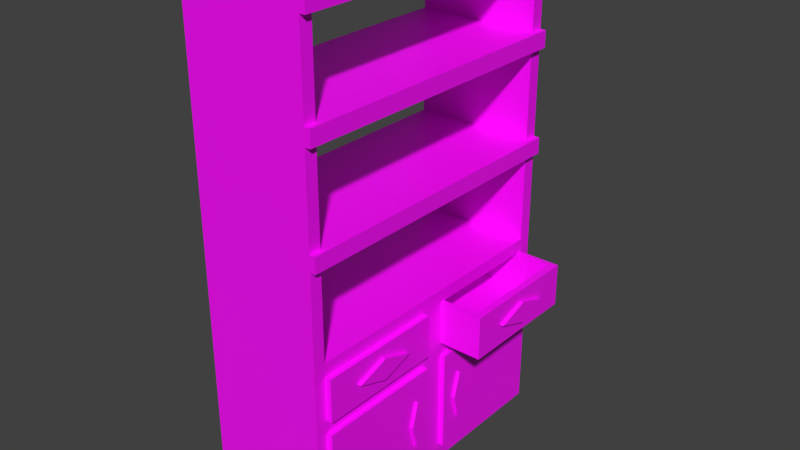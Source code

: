 # Source: BookShelf_LP_UV.blend  (saved by Blender 2.80.74; exported with 4.5.12 LTS)
import bpy
from mathutils import Matrix  # noqa: F401  (used for matrix-valued properties, if any)

bpy.ops.wm.read_factory_settings(use_empty=True)
scene = bpy.context.scene
scene.name = 'Scene'

# ---- collections
col_collection_1 = bpy.data.collections.new('Collection 1'); scene.collection.children.link(col_collection_1)

# ---- images (referenced by path relative to the original .blend; pixels are not part of the script)
import os
ASSET_DIR = os.environ.get("B2B_ASSET_DIR", "")  # directory of the original .blend (textures are referenced by path, not embedded)
HERE = os.path.dirname(os.path.abspath(__file__))  # packed textures are extracted next to this script under _unpacked/

def load_image(name, relpath, width, height, colorspace="sRGB"):
    """Load a texture the original file referenced (path relative to the .blend, or extracted next to this script)."""
    p = next((c for c in (os.path.join(HERE, relpath), os.path.join(ASSET_DIR, relpath)) if relpath and os.path.exists(c)), "")
    if p:
        img = bpy.data.images.load(p, check_existing=True)
        img.name = name
    else:  # same state as the original file: an image datablock whose file is absent (Cycles renders it pink)
        img = bpy.data.images.new(name, width, height)
        img.source = "FILE"
        img.filepath = "//" + (relpath or name)
    img.colorspace_settings.name = colorspace
    return img
img_uv = load_image('UV', '', 2048, 2048, 'sRGB')

# ---- materials (node trees are filled in below, after node groups)
mat_material = bpy.data.materials.new('Material')
mat_material.use_transparent_shadow = False

# ---- material node trees
mat_material.use_nodes = True; mat_material.node_tree.nodes.clear()
_N = mat_material.node_tree.nodes; _L = mat_material.node_tree.links
n0 = _N.new('ShaderNodeOutputMaterial'); n0.name = 'Material Output'; n0.location = (300, 300)
n1 = _N.new('ShaderNodeBsdfPrincipled'); n1.name = 'Principled BSDF'; n1.location = (10, 300)
n1.distribution = 'GGX'
n1.subsurface_method = 'BURLEY'
n1.inputs[3].default_value = 1.45
n1.inputs[27].default_value = (0.0, 0.0, 0.0, 1.0)
n1.inputs[28].default_value = 1.0
n2 = _N.new('ShaderNodeTexImage'); n2.name = 'Image Texture'; n2.location = (-280, 275)
n2.image = img_uv
_L.new(n1.outputs[0], n0.inputs[0])
_L.new(n2.outputs[0], n1.inputs[0])
n0.is_active_output = True

# ---- world
world_world = bpy.data.worlds.new('World'); scene.world = world_world
world_world.color = (0.05088, 0.05088, 0.05088)
world_world.use_sun_shadow = False
world_world.sun_shadow_jitter_overblur = 0.0
world_world.cycles.sampling_method = 'MANUAL'

# ---- meshes
me_cube = bpy.data.meshes.new('Cube')
me_cube.from_pydata([(-0.6768, -1.678, 0.01108), (-0.6768, -1.678, 2.105), (-0.6768, 1.678, 0.01108), (-0.6768, 1.678, 2.105), (0.6768, -1.678, 0.01108), (0.6768, -1.678, 2.105), (0.6768, 1.678, 0.01108), (0.6768, 1.678, 2.105), (-0.6768, -0.0002183, 0.01108), (-0.6768, -0.0002183, 2.105), (0.6768, -0.0002183, 0.01108), (0.6768, -0.0002183, 2.105), (-0.6768, -1.543, 0.01108), (0.6768, -1.543, 2.105), (-0.6768, -1.543, 2.105), (0.6768, -1.543, 0.01108), (-0.6768, 1.534, 2.105), (0.6768, 1.534, 0.01108), (-0.6768, 1.534, 0.01108), (0.6768, 1.534, 2.105), (-0.6768, -1.678, 1.96), (-0.6768, 1.678, 1.96), (0.6768, 1.678, 1.96), (0.6768, -1.678, 1.96), (0.6768, -0.0002183, 1.96), (-0.6768, -0.0002183, 1.96), (-0.6768, -1.543, 1.96), (0.6768, -1.543, 1.96), (0.6768, 1.534, 1.96), (-0.6768, 1.534, 1.96), (-0.6768, 1.678, 0.2001), (0.6768, 1.678, 0.2001), (0.6768, -1.678, 0.2001), (0.6768, -0.0002183, 0.2001), (-0.6768, -0.0002183, 0.2001), (-0.6768, -1.543, 0.2001), (0.6768, -1.543, 0.2001), (0.6768, 1.534, 0.2001), (-0.6768, 1.534, 0.2001), (-0.6768, -1.678, 0.2001), (-0.6768, 0.1419, 0.01108), (0.6768, 0.1419, 2.105), (-0.6768, 0.1419, 2.105), (0.6768, 0.1419, 0.01108), (-0.6768, 0.1419, 1.96), (0.6768, 0.1419, 1.96), (0.6768, 0.1419, 0.2001), (-0.6768, 0.1419, 0.2001), (-0.6768, -0.1355, 2.105), (0.6768, -0.1355, 0.01108), (-0.6768, -0.1355, 0.01108), (0.6768, -0.1355, 2.105), (0.6768, -0.1355, 1.96), (-0.6768, -0.1355, 1.96), (-0.6768, -0.1355, 0.2001), (0.6768, -0.1355, 0.2001), (-0.6768, 1.534, 3.262), (-0.6768, 1.678, 3.262), (0.6768, 1.678, 3.262), (0.6768, -1.543, 3.262), (0.6768, -1.678, 3.262), (-0.6768, -1.678, 3.262), (-0.6768, -1.543, 3.262), (0.6768, 1.534, 3.262), (-0.6768, 1.534, 3.083), (-0.6768, 1.678, 3.083), (0.6768, 1.678, 3.083), (0.6768, 1.534, 3.083), (-0.6768, -1.543, 3.09), (0.6768, -1.543, 3.09), (0.6768, -1.678, 3.09), (-0.6768, -1.678, 3.09), (-0.6768, 0.8382, 2.105), (0.6768, 0.8382, 0.01108), (-0.6768, 0.8382, 1.96), (-0.6768, 0.8382, 0.2001), (-0.6768, 0.8382, 0.01108), (0.6768, 0.8382, 2.105), (0.6768, 0.8382, 1.96), (0.6768, 0.8382, 0.2001), (-0.6768, -0.8392, 0.01108), (0.6768, -0.8392, 2.105), (0.6768, -0.8392, 1.96), (0.6768, -0.8392, 0.2001), (-0.6768, -0.8392, 2.105), (0.6768, -0.8392, 0.01108), (-0.6768, -0.8392, 1.96), (-0.6768, -0.8392, 0.2001), (-0.6768, -1.678, 1.483), (-0.6768, 1.678, 1.483), (0.6768, 1.678, 1.483), (0.6768, -1.678, 1.483), (0.6768, -0.0002183, 1.483), (-0.6768, -0.0002183, 1.483), (-0.6768, -1.543, 1.483), (0.6768, -1.543, 1.483), (0.6768, 1.534, 1.483), (-0.6768, 1.534, 1.483), (0.6768, 0.1419, 1.483), (-0.6768, 0.1419, 1.483), (-0.6768, -0.1355, 1.483), (0.6768, -0.1355, 1.483), (0.6768, 0.8382, 1.483), (-0.6768, 0.8382, 1.483), (-0.6768, -0.8392, 1.483), (0.6768, -0.8392, 1.483), (-0.6768, 1.678, 1.338), (0.6768, 1.678, 1.338), (0.6768, -1.678, 1.338), (0.6768, -0.0002183, 1.338), (-0.6768, -0.0002183, 1.338), (-0.6768, -1.543, 1.338), (0.6768, -1.543, 1.338), (0.6768, 1.534, 1.338), (-0.6768, 1.534, 1.338), (0.6768, 0.1419, 1.338), (-0.6768, 0.1419, 1.338), (-0.6768, -0.1355, 1.338), (0.6768, -0.1355, 1.338), (0.6768, 0.8382, 1.338), (-0.6768, 0.8382, 1.338), (-0.6768, -0.8392, 1.338), (0.6768, -0.8392, 1.338), (-0.6768, -1.678, 1.338), (-0.6768, 1.534, 4.408), (-0.6768, 1.678, 4.408), (0.6768, 1.678, 4.408), (0.6768, -1.543, 4.408), (0.6768, -1.678, 4.408), (-0.6768, -1.678, 4.408), (-0.6768, -1.543, 4.408), (0.6768, 1.534, 4.408), (-0.6768, -1.543, 4.233), (0.6768, -1.543, 4.233), (0.6768, -1.678, 4.233), (-0.6768, -1.678, 4.233), (0.6768, 1.534, 4.226), (-0.6768, 1.534, 4.226), (-0.6768, 1.678, 4.226), (0.6768, 1.678, 4.226), (-0.6768, 1.534, 5.484), (-0.6768, 1.678, 5.484), (0.6768, 1.678, 5.484), (0.6768, -1.543, 5.484), (0.6768, -1.678, 5.484), (-0.6768, -1.678, 5.484), (-0.6768, -1.543, 5.484), (0.6768, 1.534, 5.484), (-0.6768, -1.678, 5.32), (-0.6768, -1.543, 5.32), (0.6768, -1.543, 5.32), (0.6768, -1.678, 5.32), (0.6768, 1.678, 5.32), (0.6768, 1.534, 5.32), (-0.6768, 1.534, 5.32), (-0.6768, 1.678, 5.32), (0.7397, -1.543, 3.262), (0.7397, -1.678, 3.262), (0.7397, 1.678, 3.262), (0.7397, 1.534, 3.262), (0.7397, 1.678, 3.083), (0.7397, 1.534, 3.083), (0.7397, -1.543, 3.09), (0.7397, -1.678, 3.09), (0.7397, -1.543, 4.408), (0.7397, -1.678, 4.408), (0.7397, 1.678, 4.408), (0.7397, 1.534, 4.408), (0.7397, 1.534, 4.226), (0.7397, -1.678, 4.233), (0.7397, -1.543, 4.233), (0.7397, 1.678, 4.226), (0.7397, -1.543, 5.484), (0.7397, -1.678, 5.484), (0.7397, 1.678, 5.484), (0.7397, 1.534, 5.484), (0.7397, 1.678, 5.32), (0.7397, -1.543, 5.32), (0.7397, -1.678, 5.32), (0.7397, 1.534, 5.32), (1.158, 0.8382, 1.96), (1.158, 0.1419, 1.96), (1.158, 1.534, 1.96), (1.158, 1.534, 1.483), (1.158, 0.1419, 1.483), (1.158, 0.8382, 1.483), (1.076, 1.534, 1.483), (1.076, 0.8382, 1.483), (1.076, 0.1419, 1.483), (1.076, 0.1419, 1.96), (1.076, 1.534, 1.96), (1.076, 0.8382, 1.96), (1.076, 0.1979, 1.96), (0.6768, 0.1979, 1.96), (0.6768, 1.478, 1.96), (1.076, 1.478, 1.96), (1.076, 1.478, 1.552), (0.6768, 1.478, 1.552), (1.076, 0.1979, 1.552), (0.6768, 0.1979, 1.552), (1.076, 0.8382, 1.552), (0.6768, 0.8382, 1.552), (0.1916, 0.8382, 1.96), (0.1916, 0.8382, 1.552), (0.1916, 0.1979, 1.552), (0.1916, 0.1979, 1.96), (0.1916, 1.478, 1.552), (0.1916, 1.478, 1.96), (0.7435, -0.8392, 1.96), (0.7435, -1.543, 1.96), (0.7435, -0.1355, 1.96), (0.7435, -1.543, 1.483), (0.7435, -0.1355, 1.483), (0.7435, -0.8392, 1.483), (-0.6768, -1.678, 1.721), (-0.6768, 1.678, 1.721), (0.6768, 1.678, 1.721), (0.6768, -1.678, 1.721), (0.6768, -0.0002183, 1.721), (-0.6768, -0.0002183, 1.721), (-0.6768, -1.543, 1.721), (0.6768, -1.543, 1.721), (0.6768, 1.534, 1.721), (-0.6768, 1.534, 1.721), (0.6768, 0.1419, 1.721), (-0.6768, 0.1419, 1.721), (-0.6768, -0.1355, 1.721), (0.6768, -0.1355, 1.721), (-0.6768, 0.8382, 1.721), (-0.6768, -0.8392, 1.721), (1.158, 1.534, 1.721), (1.158, 0.1419, 1.721), (1.076, 1.534, 1.721), (1.076, 0.1419, 1.721), (0.7435, -1.543, 1.721), (0.7435, -0.1355, 1.721), (0.7435, -0.8392, 1.841), (0.7435, -0.4874, 1.721), (0.7435, -0.8392, 1.602), (0.7435, -1.191, 1.721), (1.158, 0.4901, 1.721), (1.158, 0.8382, 1.841), (1.158, 1.186, 1.721), (1.158, 0.8382, 1.602), (1.2, 0.8382, 1.841), (1.2, 0.8382, 1.721), (0.786, -0.8392, 1.841), (0.786, -0.8392, 1.721), (0.786, -0.4874, 1.721), (1.2, 1.186, 1.721), (0.786, -0.8392, 1.602), (0.786, -1.191, 1.721), (1.2, 0.4901, 1.721), (1.2, 0.8382, 1.602), (-0.6768, 1.678, 0.7693), (0.6768, 1.678, 0.7693), (0.6768, -1.678, 0.7693), (0.6768, -0.0002183, 0.7693), (-0.6768, -0.0002183, 0.7693), (-0.6768, -1.543, 0.7693), (0.6768, -1.543, 0.7693), (0.6768, 1.534, 0.7693), (-0.6768, 1.534, 0.7693), (0.6768, 0.1419, 0.7693), (-0.6768, 0.1419, 0.7693), (-0.6768, -0.1355, 0.7693), (0.6768, -0.1355, 0.7693), (-0.6768, 0.8382, 0.7693), (-0.6768, -0.8392, 0.7693), (-0.6768, -1.678, 0.7693), (0.6768, -0.3348, 1.338), (0.7762, 0.2768, 0.7693), (0.6768, -0.3348, 0.2001), (0.6768, 0.3579, 1.338), (0.7762, 0.3579, 0.4847), (0.6768, 0.3579, 0.2001), (0.7762, -0.4145, 0.7693), (0.7762, -0.3348, 0.4847), (0.7762, 0.3579, 1.054), (0.7762, 0.3579, 0.7693), (0.7762, 0.439, 0.7693), (0.7762, -0.3348, 1.054), (0.7762, -0.3348, 0.7693), (0.7762, -0.2551, 0.7693), (0.7385, -1.543, 0.7693), (0.7385, -1.543, 0.2001), (0.7385, 1.534, 0.7693), (0.7385, 1.534, 0.2001), (0.7385, -0.8392, 0.2001), (0.7385, 0.3579, 0.2001), (0.7385, 0.1419, 0.2001), (0.7385, 0.1419, 0.7693), (0.7385, -0.1355, 0.7693), (0.7385, -0.1355, 0.2001), (0.7385, 0.8382, 0.2001), (0.7385, 0.8382, 0.7693), (0.7385, -0.3348, 0.2001), (0.7385, -0.8392, 0.7693), (0.7385, -0.8392, 1.338), (0.7385, -1.543, 1.338), (0.7385, 0.3579, 1.338), (0.7385, 0.1419, 1.338), (0.7385, 1.534, 1.338), (0.7385, 0.8382, 1.338), (0.7385, -0.3348, 1.338), (0.7385, -0.1355, 1.338), (0.7385, -0.4145, 0.7693), (0.7385, 0.2768, 0.7693), (0.7385, -0.2551, 0.7693), (0.7385, -0.3348, 1.054), (0.7385, -0.3348, 0.4847), (0.7385, 0.439, 0.7693), (0.7385, 0.3579, 1.054), (0.7385, 0.3579, 0.4847), (0.7385, -0.9263, 1.338), (0.7385, -0.9779, 1.338), (0.7385, -1.075, 1.338), (0.7385, -1.118, 1.338), (0.7385, -0.2007, 1.338), (0.7385, -0.2398, 1.338), (0.7385, -0.4308, 0.2001), (0.7385, -0.4821, 0.2001), (0.7385, -0.6295, 0.2001), (0.7385, -0.6885, 0.2001), (0.7385, -1.323, 0.2001), (0.7385, -1.37, 0.2001), (0.7385, 1.331, 1.338), (0.7385, 1.28, 1.338), (0.7385, 1.186, 1.338), (0.7385, 1.144, 1.338), (0.7385, 0.4756, 0.2001), (0.7385, 0.4315, 0.2001), (0.7385, 0.5556, 0.2001), (0.7385, 0.5196, 0.2001), (0.7385, 0.2518, 0.2001), (0.7385, 0.206, 0.2001), (0.7435, -1.281, 1.721), (0.7435, -1.327, 1.721), (0.7435, -1.351, 1.96), (0.7435, -1.408, 1.96), (0.7435, -0.406, 1.96), (0.7435, -0.4656, 1.96), (1.158, 0.4166, 1.96), (1.158, 0.3642, 1.96)], [], [(29, 16, 3, 21), (21, 3, 7, 22), (27, 13, 5, 23), (23, 5, 1, 20), (12, 15, 4, 0), (65, 64, 56, 57), (41, 42, 9, 11), (40, 43, 10, 8), (45, 41, 11, 24), (53, 48, 9, 25), (20, 1, 14, 26), (81, 84, 14, 13), (80, 85, 15, 12), (82, 81, 13, 27), (22, 7, 19, 28), (2, 6, 17, 18), (139, 126, 166, 171), (74, 72, 16, 29), (228, 74, 29, 223), (216, 22, 28, 222), (82, 27, 209, 339, 338, 208), (214, 20, 26, 220), (226, 53, 25, 219), (224, 45, 24, 218), (217, 23, 20, 214), (221, 27, 23, 217), (215, 21, 22, 216), (223, 29, 21, 215), (18, 38, 30, 2), (2, 30, 31, 6), (15, 36, 32, 4), (4, 32, 39, 0), (43, 46, 33, 10), (50, 54, 34, 8), (0, 39, 35, 12), (85, 83, 36, 15), (6, 31, 37, 17), (76, 75, 38, 18), (8, 34, 47, 40), (73, 79, 275, 46, 43), (233, 188, 184, 231), (219, 25, 44, 225), (25, 9, 42, 44), (78, 77, 41, 45, 193), (76, 73, 43, 40), (77, 72, 42, 41), (10, 33, 55, 49), (80, 87, 54, 50), (229, 86, 53, 226), (218, 24, 52, 227), (24, 11, 51, 52), (8, 10, 49, 50), (11, 9, 48, 51), (86, 84, 48, 53), (130, 127, 131, 124), (68, 71, 61, 62), (71, 70, 60, 61), (128, 134, 169, 165), (66, 65, 57, 58), (56, 64, 68, 62), (16, 19, 67, 64), (7, 3, 65, 66), (19, 7, 66, 67), (3, 16, 64, 65), (69, 67, 161, 162), (64, 67, 69, 68), (63, 56, 62, 59), (13, 14, 68, 69), (1, 5, 70, 71), (14, 1, 71, 68), (5, 13, 69, 70), (19, 16, 72, 77), (18, 17, 73, 76), (28, 19, 77, 78, 194), (187, 186, 183, 185), (17, 37, 79, 73), (40, 47, 75, 76), (225, 44, 74, 228), (44, 42, 72, 74), (26, 14, 84, 86), (220, 26, 86, 229), (12, 35, 87, 80), (49, 55, 272, 83, 85), (52, 82, 208, 341, 340, 210), (52, 51, 81, 82), (50, 49, 85, 80), (51, 48, 84, 81), (118, 101, 105, 122, 270), (111, 94, 104, 121), (116, 99, 103, 120), (113, 96, 102, 119), (109, 92, 101, 118), (121, 104, 100, 117), (110, 93, 99, 116), (119, 102, 98, 115, 273), (114, 97, 89, 106), (106, 89, 90, 107), (112, 95, 91, 108), (108, 91, 88, 123), (115, 98, 92, 109), (117, 100, 93, 110), (123, 88, 94, 111), (122, 105, 95, 112), (107, 90, 96, 113), (120, 103, 97, 114), (267, 120, 114, 262), (255, 107, 113, 261), (263, 46, 290, 291), (269, 123, 111, 259), (265, 117, 110, 258), (263, 115, 109, 257), (256, 108, 123, 269), (260, 112, 108, 256), (254, 106, 107, 255), (262, 114, 106, 254), (115, 263, 291, 301), (258, 110, 116, 264), (268, 121, 117, 265), (257, 109, 118, 266), (37, 261, 286, 287), (264, 116, 120, 267), (259, 111, 121, 268), (272, 55, 293, 296), (149, 148, 145, 146), (135, 134, 128, 129), (139, 138, 125, 126), (131, 127, 164, 167), (132, 135, 129, 130), (144, 151, 178, 173), (138, 137, 124, 125), (60, 59, 133, 134), (62, 61, 135, 132), (61, 60, 134, 135), (59, 62, 132, 133), (57, 56, 137, 138), (63, 58, 139, 136), (58, 57, 138, 139), (56, 63, 136, 137), (133, 132, 137, 136), (132, 130, 124, 137), (59, 60, 157, 156), (143, 146, 145, 144), (142, 141, 140, 147), (133, 136, 168, 170), (155, 154, 140, 141), (146, 143, 147, 140), (148, 151, 144, 145), (152, 155, 141, 142), (129, 128, 151, 148), (127, 130, 149, 150), (128, 127, 150, 151), (130, 129, 148, 149), (126, 125, 155, 152), (124, 131, 153, 154), (125, 124, 154, 155), (131, 126, 152, 153), (127, 128, 165, 164), (150, 149, 154, 153), (149, 146, 140, 154), (163, 162, 156, 157), (161, 160, 158, 159), (179, 176, 174, 175), (168, 171, 166, 167), (169, 170, 164, 165), (178, 177, 172, 173), (142, 147, 175, 174), (66, 58, 158, 160), (134, 133, 170, 169), (60, 70, 163, 157), (67, 66, 160, 161), (126, 131, 167, 166), (151, 150, 177, 178), (58, 63, 159, 158), (136, 139, 171, 168), (152, 142, 174, 176), (70, 69, 162, 163), (153, 152, 176, 179), (143, 144, 173, 172), (150, 153, 179, 177), (239, 238, 250, 251), (230, 182, 180, 241, 242), (232, 190, 182, 230), (191, 192, 189, 181, 343, 342, 180), (190, 195, 191, 180, 182), (188, 187, 185, 184), (98, 102, 187, 188), (28, 194, 195, 190), (192, 191, 200, 198), (222, 28, 190, 232), (102, 96, 186, 187), (224, 98, 188, 233), (192, 193, 45, 189), (201, 199, 198, 200, 196, 197), (194, 78, 202, 207), (191, 195, 196, 200), (193, 192, 198, 199), (197, 194, 207, 206), (195, 194, 197, 196), (207, 202, 203, 206), (202, 205, 204, 203), (201, 197, 206, 203), (193, 199, 204, 205), (199, 201, 203, 204), (78, 193, 205, 202), (240, 243, 253, 252), (235, 210, 340, 341, 208, 236, 237), (227, 52, 210, 235), (95, 105, 213, 211), (105, 101, 212, 213), (221, 95, 211, 234), (27, 221, 234, 209), (101, 227, 235, 212), (213, 238, 239, 336, 337, 234, 211), (45, 224, 233, 189), (96, 222, 232, 186), (186, 232, 230, 183), (185, 183, 230, 242, 243), (184, 185, 243, 240, 231), (94, 220, 229, 104), (99, 225, 228, 103), (92, 218, 227, 101), (104, 229, 226, 100), (93, 219, 225, 99), (189, 233, 231, 181), (97, 223, 215, 89), (89, 215, 216, 90), (95, 221, 217, 91), (91, 217, 214, 88), (98, 224, 218, 92), (100, 226, 219, 93), (88, 214, 220, 94), (90, 216, 222, 96), (103, 228, 223, 97), (245, 244, 252), (237, 236, 246, 248), (239, 236, 208, 338, 339, 209, 234, 337, 336), (241, 240, 252, 244), (242, 241, 244, 249), (236, 239, 251, 246), (238, 237, 248, 250), (243, 242, 249, 253), (247, 246, 251), (251, 250, 247), (248, 246, 247), (250, 248, 247), (253, 249, 245), (249, 244, 245), (252, 253, 245), (273, 115, 301, 300), (35, 259, 268, 87), (47, 264, 267, 75), (79, 37, 287, 294), (33, 257, 266, 55), (87, 268, 265, 54), (34, 258, 264, 47), (260, 36, 285, 284), (38, 262, 254, 30), (30, 254, 255, 31), (36, 260, 256, 32), (32, 256, 269, 39), (46, 263, 257, 33), (54, 265, 258, 34), (39, 269, 259, 35), (270, 122, 298, 304), (31, 255, 261, 37), (75, 267, 262, 38), (122, 112, 299, 317, 316, 315, 314, 298), (261, 113, 302, 286), (118, 270, 304, 319, 318, 305), (112, 260, 284, 299), (275, 79, 294, 332, 333, 330, 331, 289), (46, 275, 289, 334, 335, 290), (83, 272, 296, 320, 321, 322, 323, 288), (113, 119, 303, 329, 328, 327, 326, 302), (266, 118, 305, 292), (55, 266, 292, 293), (36, 83, 288, 324, 325, 285), (119, 273, 300, 303), (297, 298, 314, 315, 316, 317, 299, 284), (286, 302, 326, 327, 328, 329, 303, 295), (292, 305, 318, 319, 304, 309, 308), (293, 292, 308, 310, 296), (294, 295, 311, 313, 289, 331, 330, 333, 332), (311, 312, 278, 280), (296, 310, 306, 297, 288, 323, 322, 321, 320), (309, 306, 276, 281), (289, 313, 307, 291, 290, 335, 334), (306, 309, 304, 298, 297), (312, 307, 271, 278), (310, 308, 283, 277), (307, 313, 274, 271), (313, 311, 280, 274), (308, 309, 281, 283), (306, 310, 277, 276), (307, 312, 300, 301, 291), (282, 281, 276), (279, 278, 271), (283, 281, 282), (277, 283, 282), (276, 277, 282), (271, 274, 279), (280, 278, 279), (274, 280, 279), (303, 300, 312, 311, 295), (294, 287, 286, 295), (324, 288, 297, 284, 285, 325), (213, 212, 235, 237, 238), (231, 240, 241, 180, 342, 343, 181), (159, 156, 162, 161), (168, 167, 164, 170), (147, 143, 172, 175), (177, 179, 175, 172), (59, 156, 159, 63)])
_uv = me_cube.uv_layers.new(name='UVMap')
_uv.uv.foreach_set('vector', [0.1758, 0.2886, 0.1889, 0.2886, 0.1889, 0.3015, 0.1758, 0.3015, 0.3176, 0.7068, 0.3045, 0.7068, 0.3045, 0.5854, 0.3176, 0.5854, 0.2903, 0.404, 0.2903, 0.3909, 0.3025, 0.3909, 0.3025, 0.404, 0.6153, 0.1758, 0.6153, 0.1889, 0.4939, 0.1889, 0.4939, 0.1758, 0.8781, 0.2903, 0.9995, 0.2903, 0.9995, 0.3025, 0.8781, 0.3025, 0.2769, 0.3015, 0.2769, 0.2886, 0.293, 0.2886, 0.293, 0.3015, 0.6065, 0.8331, 0.7279, 0.8331, 0.7279, 0.8459, 0.6065, 0.8459, 0.8781, 0.1387, 0.9995, 0.1387, 0.9995, 0.1515, 0.8781, 0.1515, 0.1387, 0.404, 0.1387, 0.3909, 0.1515, 0.3909, 0.1515, 0.404, 0.1758, 0.1389, 0.1889, 0.1389, 0.1889, 0.151, 0.1758, 0.151, 0.1758, 0.0005201, 0.1889, 0.0005201, 0.1889, 0.01268, 0.1758, 0.01268, 0.6065, 0.9213, 0.7279, 0.9213, 0.7279, 0.9846, 0.6065, 0.9846, 0.8781, 0.227, 0.9995, 0.227, 0.9995, 0.2903, 0.8781, 0.2903, 0.227, 0.404, 0.227, 0.3909, 0.2903, 0.3909, 0.2903, 0.404, 0.0005201, 0.404, 0.0005201, 0.3909, 0.01343, 0.3909, 0.01343, 0.404, 0.8781, 0.0005201, 0.9995, 0.0005201, 0.9995, 0.01343, 0.8781, 0.01343, 0.1137, 0.5854, 0.09734, 0.5854, 0.09734, 0.5798, 0.1137, 0.5798, 0.1758, 0.2262, 0.1889, 0.2262, 0.1889, 0.2886, 0.1758, 0.2886, 0.1544, 0.2262, 0.1758, 0.2262, 0.1758, 0.2886, 0.1544, 0.2886, 0.0005201, 0.4253, 0.0005201, 0.404, 0.01343, 0.404, 0.01343, 0.4253, 0.9289, 0.4896, 0.9289, 0.4263, 0.9349, 0.4263, 0.9349, 0.4384, 0.9349, 0.4436, 0.9349, 0.4896, 0.1544, 0.0005201, 0.1758, 0.0005201, 0.1758, 0.01268, 0.1544, 0.01268, 0.1544, 0.1389, 0.1758, 0.1389, 0.1758, 0.151, 0.1544, 0.151, 0.1387, 0.4253, 0.1387, 0.404, 0.1515, 0.404, 0.1515, 0.4253, 0.6153, 0.1544, 0.6153, 0.1758, 0.4939, 0.1758, 0.4939, 0.1544, 0.2903, 0.4253, 0.2903, 0.404, 0.3025, 0.404, 0.3025, 0.4253, 0.339, 0.7068, 0.3176, 0.7068, 0.3176, 0.5854, 0.339, 0.5854, 0.1544, 0.2886, 0.1758, 0.2886, 0.1758, 0.3015, 0.1544, 0.3015, 0.0005201, 0.2886, 0.01752, 0.2886, 0.01752, 0.3015, 0.0005201, 0.3015, 0.4928, 0.7068, 0.4758, 0.7068, 0.4758, 0.5854, 0.4928, 0.5854, 0.2903, 0.5787, 0.2903, 0.5618, 0.3025, 0.5618, 0.3025, 0.5787, 0.6153, 0.0005201, 0.6153, 0.01752, 0.4939, 0.01752, 0.4939, 0.0005201, 0.1387, 0.5787, 0.1387, 0.5618, 0.1515, 0.5618, 0.1515, 0.5787, 0.0005201, 0.1389, 0.01752, 0.1389, 0.01752, 0.151, 0.0005201, 0.151, 0.0005201, 0.0005201, 0.01752, 0.0005201, 0.01752, 0.01268, 0.0005201, 0.01268, 0.227, 0.5787, 0.227, 0.5618, 0.2903, 0.5618, 0.2903, 0.5787, 0.0005201, 0.5787, 0.0005201, 0.5618, 0.01343, 0.5618, 0.01343, 0.5787, 0.0005201, 0.2262, 0.01752, 0.2262, 0.01752, 0.2886, 0.0005201, 0.2886, 0.0005201, 0.151, 0.01752, 0.151, 0.01752, 0.1638, 0.0005201, 0.1638, 0.07606, 0.5787, 0.07606, 0.5618, 0.1193, 0.5618, 0.1387, 0.5618, 0.1387, 0.5787, 0.2403, 0.8572, 0.2403, 0.8786, 0.233, 0.8786, 0.233, 0.8572, 0.1544, 0.151, 0.1758, 0.151, 0.1758, 0.1638, 0.1544, 0.1638, 0.1758, 0.151, 0.1889, 0.151, 0.1889, 0.1638, 0.1758, 0.1638, 0.07606, 0.404, 0.07606, 0.3909, 0.1387, 0.3909, 0.1387, 0.404, 0.1337, 0.404, 0.8781, 0.07606, 0.9995, 0.07606, 0.9995, 0.1387, 0.8781, 0.1387, 0.6065, 0.7705, 0.7279, 0.7705, 0.7279, 0.8331, 0.6065, 0.8331, 0.1515, 0.5787, 0.1515, 0.5618, 0.1637, 0.5618, 0.1637, 0.5787, 0.0005201, 0.07578, 0.01752, 0.07578, 0.01752, 0.1389, 0.0005201, 0.1389, 0.1544, 0.07578, 0.1758, 0.07578, 0.1758, 0.1389, 0.1544, 0.1389, 0.1515, 0.4253, 0.1515, 0.404, 0.1637, 0.404, 0.1637, 0.4253, 0.1515, 0.404, 0.1515, 0.3909, 0.1637, 0.3909, 0.1637, 0.404, 0.8781, 0.1515, 0.9995, 0.1515, 0.9995, 0.1637, 0.8781, 0.1637, 0.6065, 0.8459, 0.7279, 0.8459, 0.7279, 0.858, 0.6065, 0.858, 0.1758, 0.07578, 0.1889, 0.07578, 0.1889, 0.1389, 0.1758, 0.1389, 0.9239, 0.8695, 0.8025, 0.8695, 0.8025, 0.5927, 0.9239, 0.5927, 0.2775, 0.01268, 0.2775, 0.0005201, 0.293, 0.0005201, 0.293, 0.01268, 0.4939, 0.2775, 0.6153, 0.2775, 0.6153, 0.293, 0.4939, 0.293, 0.6153, 0.396, 0.6153, 0.3803, 0.6209, 0.3803, 0.6209, 0.396, 0.2165, 0.5854, 0.2165, 0.7068, 0.2004, 0.7068, 0.2004, 0.5854, 0.293, 0.2886, 0.2769, 0.2886, 0.2775, 0.01268, 0.293, 0.01268, 0.622, 0.5481, 0.622, 0.4263, 0.7097, 0.4263, 0.7097, 0.5481, 0.3045, 0.5854, 0.3045, 0.7068, 0.2165, 0.7068, 0.2165, 0.5854, 0.01343, 0.3909, 0.0005201, 0.3909, 0.0005201, 0.3032, 0.01343, 0.3032, 0.1889, 0.3015, 0.1889, 0.2886, 0.2769, 0.2886, 0.2769, 0.3015, 0.5061, 0.7011, 0.7829, 0.7011, 0.7829, 0.7068, 0.5061, 0.7068, 0.7829, 0.5798, 0.7829, 0.7011, 0.5061, 0.7011, 0.5061, 0.5798, 0.01343, 0.8292, 0.01343, 0.7078, 0.2903, 0.7078, 0.2903, 0.8292, 0.622, 0.4253, 0.622, 0.3035, 0.7103, 0.3035, 0.7103, 0.4253, 0.4939, 0.1889, 0.6153, 0.1889, 0.6153, 0.2775, 0.4939, 0.2775, 0.1889, 0.01268, 0.1889, 0.0005201, 0.2775, 0.0005201, 0.2775, 0.01268, 0.3025, 0.3909, 0.2903, 0.3909, 0.2903, 0.3026, 0.3025, 0.3026, 0.6065, 0.7078, 0.7279, 0.7078, 0.7279, 0.7705, 0.6065, 0.7705, 0.8781, 0.01343, 0.9995, 0.01343, 0.9995, 0.07606, 0.8781, 0.07606, 0.01343, 0.404, 0.01343, 0.3909, 0.07606, 0.3909, 0.07606, 0.404, 0.01847, 0.404, 0.8409, 0.4889, 0.8409, 0.5516, 0.8335, 0.5516, 0.8335, 0.4889, 0.01343, 0.5787, 0.01343, 0.5618, 0.07606, 0.5618, 0.07606, 0.5787, 0.0005201, 0.1638, 0.01752, 0.1638, 0.01752, 0.2262, 0.0005201, 0.2262, 0.1544, 0.1638, 0.1758, 0.1638, 0.1758, 0.2262, 0.1544, 0.2262, 0.1758, 0.1638, 0.1889, 0.1638, 0.1889, 0.2262, 0.1758, 0.2262, 0.1758, 0.01268, 0.1889, 0.01268, 0.1889, 0.07578, 0.1758, 0.07578, 0.1544, 0.01268, 0.1758, 0.01268, 0.1758, 0.07578, 0.1544, 0.07578, 0.0005201, 0.01268, 0.01752, 0.01268, 0.01752, 0.07578, 0.0005201, 0.07578, 0.1637, 0.5787, 0.1637, 0.5618, 0.1816, 0.5618, 0.227, 0.5618, 0.227, 0.5787, 0.9289, 0.5529, 0.9289, 0.4896, 0.9349, 0.4896, 0.9349, 0.5232, 0.9349, 0.5286, 0.9349, 0.5529, 0.1637, 0.404, 0.1637, 0.3909, 0.227, 0.3909, 0.227, 0.404, 0.8781, 0.1637, 0.9995, 0.1637, 0.9995, 0.227, 0.8781, 0.227, 0.6065, 0.858, 0.7279, 0.858, 0.7279, 0.9213, 0.6065, 0.9213, 0.1637, 0.4597, 0.1637, 0.4467, 0.227, 0.4467, 0.227, 0.4597, 0.1816, 0.4597, 0.1199, 0.01268, 0.133, 0.01268, 0.133, 0.07578, 0.1199, 0.07578, 0.1199, 0.1638, 0.133, 0.1638, 0.133, 0.2262, 0.1199, 0.2262, 0.01343, 0.4597, 0.01343, 0.4467, 0.07606, 0.4467, 0.07606, 0.4597, 0.1515, 0.4597, 0.1515, 0.4467, 0.1637, 0.4467, 0.1637, 0.4597, 0.1199, 0.07578, 0.133, 0.07578, 0.133, 0.1389, 0.1199, 0.1389, 0.1199, 0.151, 0.133, 0.151, 0.133, 0.1638, 0.1199, 0.1638, 0.07606, 0.4597, 0.07606, 0.4467, 0.1387, 0.4467, 0.1387, 0.4597, 0.1193, 0.4597, 0.1199, 0.2886, 0.133, 0.2886, 0.133, 0.3015, 0.1199, 0.3015, 0.3734, 0.7068, 0.3604, 0.7068, 0.3604, 0.5854, 0.3734, 0.5854, 0.2903, 0.4597, 0.2903, 0.4467, 0.3025, 0.4467, 0.3025, 0.4597, 0.6153, 0.1199, 0.6153, 0.133, 0.4939, 0.133, 0.4939, 0.1199, 0.1387, 0.4597, 0.1387, 0.4467, 0.1515, 0.4467, 0.1515, 0.4597, 0.1199, 0.1389, 0.133, 0.1389, 0.133, 0.151, 0.1199, 0.151, 0.1199, 0.0005201, 0.133, 0.0005201, 0.133, 0.01268, 0.1199, 0.01268, 0.227, 0.4597, 0.227, 0.4467, 0.2903, 0.4467, 0.2903, 0.4597, 0.0005201, 0.4597, 0.0005201, 0.4467, 0.01343, 0.4467, 0.01343, 0.4597, 0.1199, 0.2262, 0.133, 0.2262, 0.133, 0.2886, 0.1199, 0.2886, 0.06873, 0.2262, 0.1199, 0.2262, 0.1199, 0.2886, 0.06873, 0.2886, 0.0005201, 0.5107, 0.0005201, 0.4597, 0.01343, 0.4597, 0.01343, 0.5107, 0.9176, 0.3547, 0.9176, 0.4059, 0.9121, 0.4059, 0.9121, 0.3547, 0.06873, 0.0005201, 0.1199, 0.0005201, 0.1199, 0.01268, 0.06873, 0.01268, 0.06873, 0.1389, 0.1199, 0.1389, 0.1199, 0.151, 0.06873, 0.151, 0.1387, 0.5107, 0.1387, 0.4597, 0.1515, 0.4597, 0.1515, 0.5107, 0.6153, 0.06873, 0.6153, 0.1199, 0.4939, 0.1199, 0.4939, 0.06873, 0.2903, 0.5107, 0.2903, 0.4597, 0.3025, 0.4597, 0.3025, 0.5107, 0.4246, 0.7068, 0.3734, 0.7068, 0.3734, 0.5854, 0.4246, 0.5854, 0.06873, 0.2886, 0.1199, 0.2886, 0.1199, 0.3015, 0.06873, 0.3015, 0.9176, 0.3035, 0.9176, 0.3547, 0.9121, 0.3547, 0.9121, 0.3035, 0.06873, 0.151, 0.1199, 0.151, 0.1199, 0.1638, 0.06873, 0.1638, 0.06873, 0.07578, 0.1199, 0.07578, 0.1199, 0.1389, 0.06873, 0.1389, 0.1515, 0.5107, 0.1515, 0.4597, 0.1637, 0.4597, 0.1637, 0.5107, 0.9187, 0.4059, 0.9187, 0.3547, 0.9242, 0.3547, 0.9242, 0.4059, 0.06873, 0.1638, 0.1199, 0.1638, 0.1199, 0.2262, 0.06873, 0.2262, 0.06873, 0.01268, 0.1199, 0.01268, 0.1199, 0.07578, 0.06873, 0.07578, 0.9415, 0.535, 0.9415, 0.5529, 0.9359, 0.5529, 0.9359, 0.535, 0.4781, 0.01268, 0.4781, 0.0005201, 0.4928, 0.0005201, 0.4928, 0.01268, 0.4939, 0.3803, 0.6153, 0.3803, 0.6153, 0.396, 0.4939, 0.396, 0.1137, 0.5854, 0.1137, 0.7068, 0.09734, 0.7068, 0.09734, 0.5854, 0.8025, 0.5927, 0.8025, 0.8695, 0.7969, 0.8695, 0.7969, 0.5927, 0.3803, 0.01268, 0.3803, 0.0005201, 0.396, 0.0005201, 0.396, 0.01268, 0.6153, 0.4928, 0.6153, 0.4781, 0.6209, 0.4781, 0.6209, 0.4928, 0.3796, 0.3015, 0.3796, 0.2886, 0.396, 0.2886, 0.396, 0.3015, 0.8857, 0.3035, 0.8978, 0.3035, 0.8978, 0.3908, 0.8857, 0.3908, 0.293, 0.01268, 0.293, 0.0005201, 0.3803, 0.0005201, 0.3803, 0.01268, 0.4939, 0.293, 0.6153, 0.293, 0.6153, 0.3803, 0.4939, 0.3803, 0.8325, 0.5133, 0.7107, 0.5133, 0.7107, 0.4263, 0.8325, 0.4263, 0.293, 0.3015, 0.293, 0.2886, 0.3796, 0.2886, 0.3796, 0.3015, 0.8847, 0.3902, 0.8718, 0.3902, 0.8718, 0.3035, 0.8847, 0.3035, 0.2004, 0.5854, 0.2004, 0.7068, 0.1137, 0.7068, 0.1137, 0.5854, 0.8331, 0.3899, 0.7114, 0.3899, 0.7114, 0.3035, 0.8331, 0.3035, 0.6276, 0.01271, 0.749, 0.01271, 0.749, 0.2895, 0.6276, 0.2895, 0.3803, 0.01268, 0.396, 0.01268, 0.396, 0.2886, 0.3796, 0.2886, 0.2903, 0.8292, 0.3025, 0.8292, 0.3025, 0.8348, 0.2903, 0.8348, 0.8714, 0.01271, 0.75, 0.01271, 0.75, 0.0005201, 0.8714, 0.0005201, 0.8714, 0.3025, 0.75, 0.3025, 0.75, 0.2895, 0.8714, 0.2895, 0.6276, 0.01271, 0.6276, 0.2895, 0.622, 0.2895, 0.622, 0.01271, 0.4781, 0.3015, 0.4781, 0.2886, 0.4928, 0.2886, 0.4928, 0.3015, 0.75, 0.01271, 0.8714, 0.01271, 0.8714, 0.2895, 0.75, 0.2895, 0.4939, 0.4781, 0.6153, 0.4781, 0.6153, 0.4928, 0.4939, 0.4928, 0.01529, 0.5854, 0.01529, 0.7068, 0.0005202, 0.7068, 0.0005201, 0.5854, 0.4939, 0.396, 0.6153, 0.396, 0.6153, 0.4781, 0.4939, 0.4781, 0.4939, 0.4939, 0.6157, 0.4939, 0.6157, 0.5757, 0.4939, 0.5757, 0.911, 0.3855, 0.8989, 0.3855, 0.8989, 0.3035, 0.911, 0.3035, 0.396, 0.01268, 0.396, 0.0005201, 0.4781, 0.0005201, 0.4781, 0.01268, 0.09734, 0.5854, 0.09734, 0.7068, 0.01529, 0.7068, 0.01529, 0.5854, 0.4884, 0.3026, 0.4884, 0.4243, 0.4066, 0.4243, 0.4066, 0.3026, 0.396, 0.3015, 0.396, 0.2886, 0.4781, 0.2886, 0.4781, 0.3015, 0.7929, 0.9112, 0.78, 0.9112, 0.78, 0.8291, 0.7929, 0.8291, 0.8025, 0.8695, 0.8025, 0.8817, 0.7969, 0.8817, 0.7969, 0.8695, 0.3157, 0.8292, 0.3157, 0.7078, 0.5925, 0.7078, 0.5925, 0.8292, 0.4781, 0.01268, 0.4928, 0.01268, 0.4928, 0.2886, 0.4781, 0.2886, 0.9577, 0.5798, 0.9577, 0.5919, 0.9423, 0.5919, 0.9423, 0.5798, 0.9583, 0.8688, 0.9583, 0.8817, 0.9423, 0.8817, 0.9423, 0.8688, 0.9741, 0.8688, 0.9741, 0.8817, 0.9594, 0.8817, 0.9594, 0.8688, 0.9412, 0.8688, 0.9412, 0.8817, 0.9249, 0.8817, 0.9249, 0.8688, 0.9406, 0.5798, 0.9406, 0.5919, 0.9249, 0.5919, 0.9249, 0.5798, 0.9741, 0.5798, 0.9741, 0.5919, 0.9594, 0.5919, 0.9594, 0.5798, 0.8714, 0.3025, 0.8714, 0.2895, 0.8771, 0.2895, 0.8771, 0.3025, 0.2165, 0.5854, 0.2004, 0.5854, 0.2004, 0.5798, 0.2165, 0.5798, 0.6276, 0.0005201, 0.6276, 0.01271, 0.622, 0.01271, 0.622, 0.0005201, 0.6153, 0.293, 0.6153, 0.2775, 0.6209, 0.2775, 0.6209, 0.293, 0.7829, 0.7011, 0.7958, 0.7011, 0.7958, 0.7068, 0.7829, 0.7068, 0.8025, 0.5798, 0.8025, 0.5927, 0.7969, 0.5927, 0.7969, 0.5798, 0.3035, 0.8292, 0.3157, 0.8292, 0.3157, 0.8348, 0.3035, 0.8348, 0.0005201, 0.8292, 0.01343, 0.8292, 0.01343, 0.8348, 0.0005201, 0.8348, 0.6276, 0.2895, 0.6276, 0.3025, 0.622, 0.3025, 0.622, 0.2895, 0.01529, 0.5854, 0.0005201, 0.5854, 0.0005201, 0.5798, 0.01529, 0.5798, 0.4939, 0.7011, 0.5061, 0.7011, 0.5061, 0.7068, 0.4939, 0.7068, 0.5925, 0.8292, 0.6054, 0.8292, 0.6054, 0.8348, 0.5925, 0.8348, 0.8714, 0.01271, 0.8714, 0.0005201, 0.8771, 0.0005201, 0.8771, 0.01271, 0.3157, 0.8292, 0.5925, 0.8292, 0.5925, 0.8348, 0.3157, 0.8348, 0.9491, 0.5564, 0.9491, 0.5239, 0.953, 0.5239, 0.953, 0.5564, 0.7502, 0.9607, 0.7289, 0.9607, 0.7289, 0.8981, 0.7396, 0.8981, 0.7502, 0.9294, 0.2987, 0.8432, 0.2773, 0.8432, 0.2773, 0.8359, 0.2987, 0.8359, 0.885, 0.4889, 0.885, 0.5465, 0.885, 0.5516, 0.8777, 0.5516, 0.8777, 0.5316, 0.8777, 0.5269, 0.8777, 0.4889, 0.885, 0.4263, 0.885, 0.4313, 0.885, 0.4889, 0.8777, 0.4889, 0.8777, 0.4263, 0.8409, 0.4263, 0.8409, 0.4889, 0.8335, 0.4889, 0.8335, 0.4263, 0.8767, 0.4263, 0.8767, 0.4889, 0.8409, 0.4889, 0.8409, 0.4263, 0.9209, 0.4263, 0.9209, 0.4313, 0.885, 0.4313, 0.885, 0.4263, 0.232, 0.8725, 0.1744, 0.8725, 0.1744, 0.8359, 0.232, 0.8359, 0.2987, 0.8792, 0.2773, 0.8792, 0.2773, 0.8432, 0.2987, 0.8432, 0.8767, 0.4889, 0.8767, 0.5516, 0.8409, 0.5516, 0.8409, 0.4889, 0.2763, 0.8572, 0.2763, 0.8786, 0.2403, 0.8786, 0.2403, 0.8572, 0.885, 0.5465, 0.9209, 0.5465, 0.9209, 0.5516, 0.885, 0.5516, 0.4501, 0.483, 0.4501, 0.4254, 0.4859, 0.4254, 0.4859, 0.483, 0.4859, 0.5406, 0.4501, 0.5406, 0.7107, 0.5144, 0.7683, 0.5144, 0.7683, 0.5579, 0.7107, 0.5579, 0.1744, 0.8725, 0.1168, 0.8725, 0.1168, 0.8359, 0.1744, 0.8359, 0.8342, 0.3394, 0.8342, 0.3035, 0.8707, 0.3035, 0.8707, 0.3394, 0.4503, 0.5416, 0.4503, 0.5782, 0.4066, 0.5782, 0.4066, 0.5416, 0.4862, 0.5782, 0.4503, 0.5782, 0.4503, 0.5416, 0.4862, 0.5416, 0.1157, 0.8725, 0.05812, 0.8725, 0.05812, 0.8359, 0.1157, 0.8359, 0.05812, 0.8725, 0.0005201, 0.8725, 0.0005201, 0.8359, 0.05812, 0.8359, 0.4501, 0.483, 0.4501, 0.5406, 0.4066, 0.5406, 0.4066, 0.483, 0.8342, 0.3394, 0.8707, 0.3394, 0.8707, 0.3831, 0.8342, 0.3831, 0.4501, 0.4254, 0.4501, 0.483, 0.4066, 0.483, 0.4066, 0.4254, 0.7683, 0.5144, 0.8259, 0.5144, 0.8259, 0.5579, 0.7683, 0.5579, 0.6206, 0.4939, 0.6206, 0.5261, 0.6167, 0.5261, 0.6167, 0.4939, 0.7502, 0.7078, 0.7716, 0.7078, 0.7716, 0.7322, 0.7716, 0.7375, 0.7716, 0.7711, 0.7609, 0.7711, 0.7502, 0.7395, 0.7786, 0.8505, 0.7786, 0.872, 0.7726, 0.872, 0.7726, 0.8505, 0.9219, 0.5529, 0.9219, 0.4896, 0.9279, 0.4896, 0.9279, 0.5529, 0.9219, 0.4896, 0.9219, 0.4263, 0.9279, 0.4263, 0.9279, 0.4896, 0.3569, 0.8573, 0.3569, 0.8787, 0.3509, 0.8787, 0.3509, 0.8573, 0.3569, 0.8359, 0.3569, 0.8573, 0.3509, 0.8573, 0.3509, 0.8359, 0.7786, 0.8291, 0.7786, 0.8505, 0.7726, 0.8505, 0.7726, 0.8291, 0.7289, 0.7711, 0.7396, 0.7711, 0.7502, 0.8028, 0.7502, 0.8109, 0.7502, 0.815, 0.7502, 0.8344, 0.7289, 0.8344, 0.2763, 0.8359, 0.2763, 0.8572, 0.2403, 0.8572, 0.2403, 0.8359, 0.32, 0.8792, 0.2987, 0.8792, 0.2987, 0.8432, 0.32, 0.8432, 0.32, 0.8432, 0.2987, 0.8432, 0.2987, 0.8359, 0.32, 0.8359, 0.7716, 0.8981, 0.7716, 0.9607, 0.7502, 0.9607, 0.7502, 0.9294, 0.7609, 0.8981, 0.7716, 0.8355, 0.7716, 0.8981, 0.7609, 0.8981, 0.7502, 0.8668, 0.7502, 0.8355, 0.133, 0.01268, 0.1544, 0.01268, 0.1544, 0.07578, 0.133, 0.07578, 0.133, 0.1638, 0.1544, 0.1638, 0.1544, 0.2262, 0.133, 0.2262, 0.1515, 0.4467, 0.1515, 0.4253, 0.1637, 0.4253, 0.1637, 0.4467, 0.133, 0.07578, 0.1544, 0.07578, 0.1544, 0.1389, 0.133, 0.1389, 0.133, 0.151, 0.1544, 0.151, 0.1544, 0.1638, 0.133, 0.1638, 0.2403, 0.8359, 0.2403, 0.8572, 0.233, 0.8572, 0.233, 0.8359, 0.133, 0.2886, 0.1544, 0.2886, 0.1544, 0.3015, 0.133, 0.3015, 0.3604, 0.7068, 0.339, 0.7068, 0.339, 0.5854, 0.3604, 0.5854, 0.2903, 0.4467, 0.2903, 0.4253, 0.3025, 0.4253, 0.3025, 0.4467, 0.6153, 0.133, 0.6153, 0.1544, 0.4939, 0.1544, 0.4939, 0.133, 0.1387, 0.4467, 0.1387, 0.4253, 0.1515, 0.4253, 0.1515, 0.4467, 0.133, 0.1389, 0.1544, 0.1389, 0.1544, 0.151, 0.133, 0.151, 0.133, 0.0005201, 0.1544, 0.0005201, 0.1544, 0.01268, 0.133, 0.01268, 0.0005201, 0.4467, 0.0005201, 0.4253, 0.01343, 0.4253, 0.01343, 0.4467, 0.133, 0.2262, 0.1544, 0.2262, 0.1544, 0.2886, 0.133, 0.2886, 0.7828, 0.7984, 0.7929, 0.8019, 0.7726, 0.8281, 0.9491, 0.4913, 0.9491, 0.4588, 0.953, 0.4588, 0.953, 0.4913, 0.7502, 0.8028, 0.7609, 0.7711, 0.7716, 0.7711, 0.7716, 0.8171, 0.7716, 0.8223, 0.7716, 0.8344, 0.7502, 0.8344, 0.7502, 0.815, 0.7502, 0.8109, 0.3357, 0.5604, 0.3035, 0.5604, 0.3035, 0.5565, 0.3357, 0.5565, 0.3679, 0.5604, 0.3357, 0.5604, 0.3357, 0.5565, 0.3679, 0.5565, 0.9491, 0.4588, 0.9491, 0.4263, 0.953, 0.4263, 0.953, 0.4588, 0.9491, 0.5239, 0.9491, 0.4913, 0.953, 0.4913, 0.953, 0.5239, 0.6206, 0.5261, 0.6206, 0.5583, 0.6167, 0.5583, 0.6167, 0.5261, 0.7828, 0.7378, 0.7726, 0.7344, 0.7929, 0.7078, 0.7929, 0.7078, 0.7929, 0.7412, 0.7828, 0.7378, 0.7726, 0.7678, 0.7726, 0.7344, 0.7828, 0.7378, 0.7929, 0.7412, 0.7726, 0.7678, 0.7828, 0.7378, 0.7726, 0.795, 0.7929, 0.7688, 0.7828, 0.7984, 0.7929, 0.7688, 0.7929, 0.8019, 0.7828, 0.7984, 0.7726, 0.8281, 0.7726, 0.795, 0.7828, 0.7984, 0.6361, 0.5757, 0.6167, 0.5757, 0.6167, 0.5702, 0.6361, 0.5702, 0.01752, 0.01268, 0.06873, 0.01268, 0.06873, 0.07578, 0.01752, 0.07578, 0.01752, 0.1638, 0.06873, 0.1638, 0.06873, 0.2262, 0.01752, 0.2262, 0.948, 0.4889, 0.948, 0.5516, 0.9425, 0.5516, 0.9425, 0.4889, 0.1515, 0.5618, 0.1515, 0.5107, 0.1637, 0.5107, 0.1637, 0.5618, 0.01752, 0.07578, 0.06873, 0.07578, 0.06873, 0.1389, 0.01752, 0.1389, 0.01752, 0.151, 0.06873, 0.151, 0.06873, 0.1638, 0.01752, 0.1638, 0.6679, 0.5691, 0.6167, 0.5691, 0.6167, 0.5636, 0.6679, 0.5636, 0.01752, 0.2886, 0.06873, 0.2886, 0.06873, 0.3015, 0.01752, 0.3015, 0.4758, 0.7068, 0.4246, 0.7068, 0.4246, 0.5854, 0.4758, 0.5854, 0.2903, 0.5618, 0.2903, 0.5107, 0.3025, 0.5107, 0.3025, 0.5618, 0.6153, 0.01752, 0.6153, 0.06873, 0.4939, 0.06873, 0.4939, 0.01752, 0.1387, 0.5618, 0.1387, 0.5107, 0.1515, 0.5107, 0.1515, 0.5618, 0.01752, 0.1389, 0.06873, 0.1389, 0.06873, 0.151, 0.01752, 0.151, 0.01752, 0.0005201, 0.06873, 0.0005201, 0.06873, 0.01268, 0.01752, 0.01268, 0.4873, 0.5578, 0.4873, 0.5124, 0.4928, 0.5124, 0.4928, 0.5578, 0.0005201, 0.5618, 0.0005201, 0.5107, 0.01343, 0.5107, 0.01343, 0.5618, 0.01752, 0.2262, 0.06873, 0.2262, 0.06873, 0.2886, 0.01752, 0.2886, 0.4873, 0.5124, 0.4873, 0.4491, 0.4928, 0.4491, 0.4928, 0.4873, 0.4928, 0.4912, 0.4928, 0.4999, 0.4928, 0.5046, 0.4928, 0.5124, 0.9187, 0.3547, 0.9187, 0.3035, 0.9242, 0.3035, 0.9242, 0.3547, 0.4873, 0.5757, 0.4873, 0.5578, 0.4928, 0.5578, 0.4928, 0.5663, 0.4928, 0.5698, 0.4928, 0.5757, 0.7191, 0.5691, 0.6679, 0.5691, 0.6679, 0.5636, 0.7191, 0.5636, 0.948, 0.4457, 0.948, 0.4889, 0.9425, 0.4889, 0.9425, 0.4635, 0.9425, 0.4603, 0.9425, 0.4563, 0.9425, 0.4523, 0.9425, 0.4457, 0.948, 0.4263, 0.948, 0.4457, 0.9425, 0.4457, 0.9425, 0.4362, 0.9425, 0.4321, 0.9425, 0.4263, 0.9415, 0.4896, 0.9415, 0.535, 0.9359, 0.535, 0.9359, 0.5263, 0.9359, 0.5217, 0.9359, 0.5085, 0.9359, 0.5032, 0.9359, 0.4896, 0.742, 0.5757, 0.6793, 0.5757, 0.6793, 0.5702, 0.7069, 0.5702, 0.7106, 0.5702, 0.7191, 0.5702, 0.7236, 0.5702, 0.742, 0.5702, 0.9252, 0.3547, 0.9252, 0.3035, 0.9308, 0.3035, 0.9308, 0.3547, 0.9252, 0.4059, 0.9252, 0.3547, 0.9308, 0.3547, 0.9308, 0.4059, 0.9415, 0.4263, 0.9415, 0.4896, 0.9359, 0.4896, 0.9359, 0.446, 0.9359, 0.4418, 0.9359, 0.4263, 0.6793, 0.5757, 0.6361, 0.5757, 0.6361, 0.5702, 0.6793, 0.5702, 0.3545, 0.3659, 0.3035, 0.3659, 0.3035, 0.358, 0.3035, 0.3534, 0.3035, 0.3446, 0.3035, 0.3408, 0.3035, 0.3026, 0.3545, 0.3026, 0.3545, 0.5555, 0.3035, 0.5555, 0.3035, 0.5371, 0.3035, 0.5326, 0.3035, 0.5241, 0.3035, 0.5204, 0.3035, 0.4928, 0.3545, 0.4928, 0.3545, 0.4292, 0.3035, 0.4292, 0.3035, 0.4233, 0.3035, 0.4198, 0.3035, 0.4112, 0.329, 0.4112, 0.3545, 0.4184, 0.4056, 0.4292, 0.3545, 0.4292, 0.3545, 0.4184, 0.3801, 0.4112, 0.4056, 0.4112, 0.4056, 0.4928, 0.3545, 0.4928, 0.3545, 0.4569, 0.3801, 0.4496, 0.4056, 0.4496, 0.4056, 0.4562, 0.4056, 0.4602, 0.4056, 0.4642, 0.4056, 0.4674, 0.3296, 0.5649, 0.3035, 0.5649, 0.3035, 0.5615, 0.3296, 0.5615, 0.4056, 0.4112, 0.3801, 0.4112, 0.3545, 0.4041, 0.3545, 0.3659, 0.4056, 0.3659, 0.4056, 0.3794, 0.4056, 0.3847, 0.4056, 0.398, 0.4056, 0.4026, 0.3614, 0.8359, 0.3614, 0.862, 0.3579, 0.862, 0.3579, 0.8359, 0.4056, 0.4496, 0.3801, 0.4496, 0.3545, 0.4423, 0.3545, 0.4302, 0.4056, 0.4302, 0.4056, 0.436, 0.4056, 0.4401, 0.3545, 0.4041, 0.329, 0.4112, 0.3035, 0.4112, 0.3035, 0.3659, 0.3545, 0.3659, 0.8304, 0.5144, 0.8304, 0.5405, 0.827, 0.5405, 0.827, 0.5144, 0.3624, 0.8881, 0.3624, 0.862, 0.3659, 0.862, 0.3659, 0.8881, 0.8304, 0.5405, 0.8304, 0.5666, 0.827, 0.5666, 0.827, 0.5405, 0.3557, 0.5649, 0.3296, 0.5649, 0.3296, 0.5615, 0.3557, 0.5615, 0.3624, 0.862, 0.3624, 0.8359, 0.3659, 0.8359, 0.3659, 0.862, 0.3614, 0.862, 0.3614, 0.8881, 0.3579, 0.8881, 0.3579, 0.862, 0.3545, 0.4423, 0.329, 0.4496, 0.3035, 0.4496, 0.3035, 0.4302, 0.3545, 0.4302, 0.343, 0.8605, 0.3361, 0.8852, 0.3361, 0.8586, 0.3281, 0.8605, 0.3351, 0.8359, 0.3351, 0.8625, 0.3499, 0.8625, 0.3361, 0.8852, 0.343, 0.8605, 0.3499, 0.8359, 0.3499, 0.8625, 0.343, 0.8605, 0.3361, 0.8586, 0.3499, 0.8359, 0.343, 0.8605, 0.3351, 0.8625, 0.3211, 0.8851, 0.3281, 0.8605, 0.3211, 0.8585, 0.3351, 0.8359, 0.3281, 0.8605, 0.3211, 0.8851, 0.3211, 0.8585, 0.3281, 0.8605, 0.3035, 0.4928, 0.3035, 0.4496, 0.329, 0.4496, 0.3545, 0.4569, 0.3545, 0.4928, 0.4056, 0.4928, 0.4056, 0.5555, 0.3545, 0.5555, 0.3545, 0.4928, 0.4056, 0.3223, 0.4056, 0.3659, 0.3545, 0.3659, 0.3545, 0.3026, 0.4056, 0.3026, 0.4056, 0.3181, 0.7289, 0.7711, 0.7289, 0.7078, 0.7502, 0.7078, 0.7502, 0.7395, 0.7396, 0.7711, 0.7502, 0.8355, 0.7502, 0.8668, 0.7396, 0.8981, 0.7289, 0.8981, 0.7289, 0.8602, 0.7289, 0.8555, 0.7289, 0.8355, 0.9423, 0.8688, 0.9423, 0.5919, 0.9577, 0.5919, 0.9583, 0.8688, 0.9412, 0.8688, 0.9249, 0.8688, 0.9249, 0.5919, 0.9406, 0.5919, 0.8714, 0.2895, 0.8714, 0.01271, 0.8771, 0.01271, 0.8771, 0.2895, 0.9741, 0.5919, 0.9741, 0.8688, 0.9594, 0.8688, 0.9594, 0.5919, 0.2903, 0.8292, 0.2903, 0.8348, 0.01343, 0.8348, 0.01343, 0.8292])
me_cube.materials.append(mat_material)
me_cube.use_remesh_preserve_volume = False
me_cube.use_remesh_preserve_attributes = False
me_cube.use_mirror_vertex_groups = False
me_cube.update()

# ---- objects
ob_cube = bpy.data.objects.new('Cube', me_cube)

# ---- transforms, parenting, visibility, modifiers, constraints
ob_cube.location = (0.0, 0.0, 0.0)
ob_cube.lineart.crease_threshold = 0.0

# ---- collection membership
col_collection_1.objects.link(ob_cube)

# ---- scene / render settings (as saved in the file)
scene.frame_start = 1; scene.frame_end = 250; scene.frame_set(1)
scene.render.engine = 'BLENDER_EEVEE_NEXT'
scene.render.resolution_percentage = 50
scene.render.dither_intensity = 0.0
scene.cycles.use_denoising = False
scene.cycles.samples = 128
scene.cycles.sampling_pattern = 'TABULATED_SOBOL'
scene.cycles.use_adaptive_sampling = False
scene.cycles.use_light_tree = False
scene.cycles.blur_glossy = 0.0
scene.cycles.sample_clamp_indirect = 0.0
scene.view_settings.view_transform = 'Standard'
bpy.context.view_layer.update()

# ---- added for rendering (the .blend has no active camera and no usable light): camera, sun
cam_auto = bpy.data.cameras.new('AutoCamera')
cam_auto.lens = 50.0
cam_auto.sensor_width = 36.0
cam_auto.clip_end = 1000.0
ob_auto_camera = bpy.data.objects.new('AutoCamera', cam_auto)
scene.collection.objects.link(ob_auto_camera)
ob_auto_camera.location = (6.45044, -7.4266, 7.69841)
ob_auto_camera.rotation_euler = (1.09748, -7.21219e-08, 0.694738)
scene.camera = ob_auto_camera
light_auto_sun = bpy.data.lights.new('AutoSun', 'SUN')
light_auto_sun.energy = 3.0
light_auto_sun.angle = 0.0523599
ob_auto_sun = bpy.data.objects.new('AutoSun', light_auto_sun)
scene.collection.objects.link(ob_auto_sun)
ob_auto_sun.rotation_euler = (0.872665, 0.174533, 0.523599)
bpy.context.view_layer.update()
